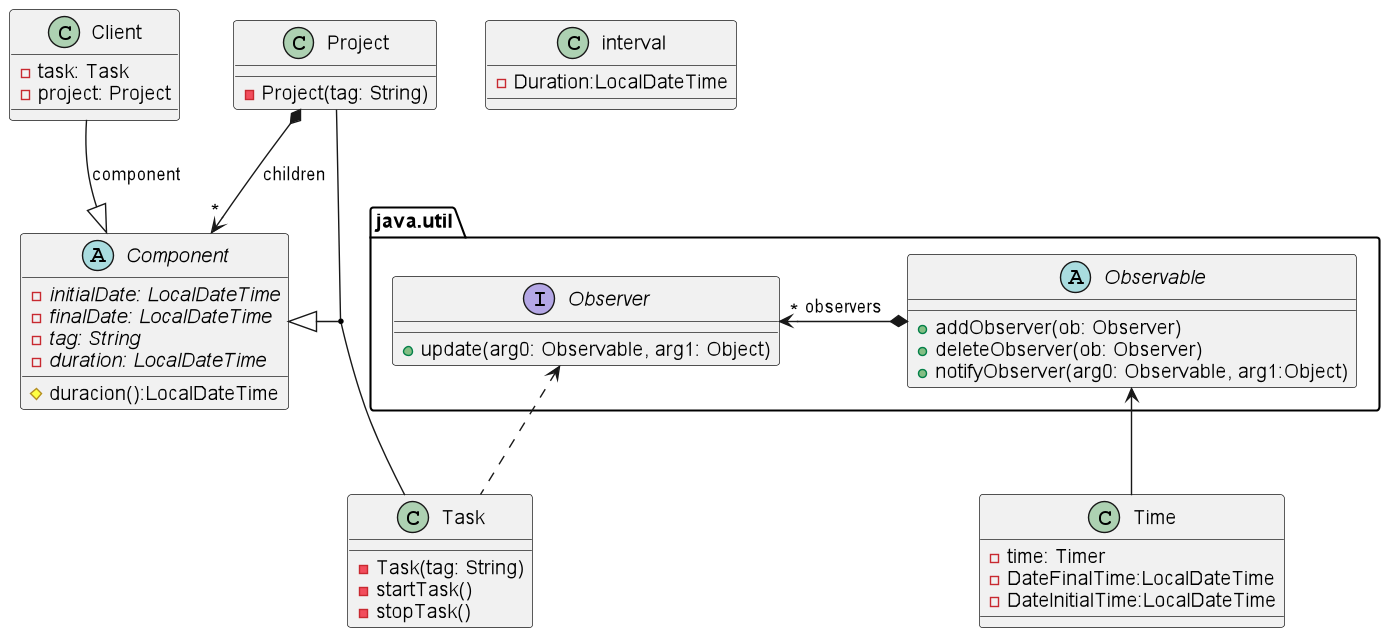

The diagram above was rendered by PlantUML. Its source (embedded in the PNG):
@startuml
'https://plantuml.com/class-diagram



class Client{
    -task: Task
    -project: Project

}
abstract Component{
    {abstract}-initialDate: LocalDateTime
    {abstract}-finalDate: LocalDateTime
    {abstract}- tag: String
    {abstract}- duration: LocalDateTime



     #duracion():LocalDateTime

}
class Project{

    -Project(tag: String)

}



class Task {

    -Task(tag: String)
    -startTask()
    -stopTask()


}
class interval{

    -Duration:LocalDateTime

}

package java.util{
    Abstract Observable
    {
       +addObserver(ob: Observer)
       +deleteObserver(ob: Observer)
       +notifyObserver(arg0: Observable, arg1:Object)
    }

    interface Observer {

        +update(arg0: Observable, arg1: Object)

}
}

class Time {
    -time: Timer
    -DateFinalTime:LocalDateTime
    -DateInitialTime:LocalDateTime
    


}

Client --|> Component:component
Project *--> "*"Component:children

Component <|--down(Project,Task)
Observable<--Time
Observer<..Task
Observable*--left>"*"Observer:observers


@enduml